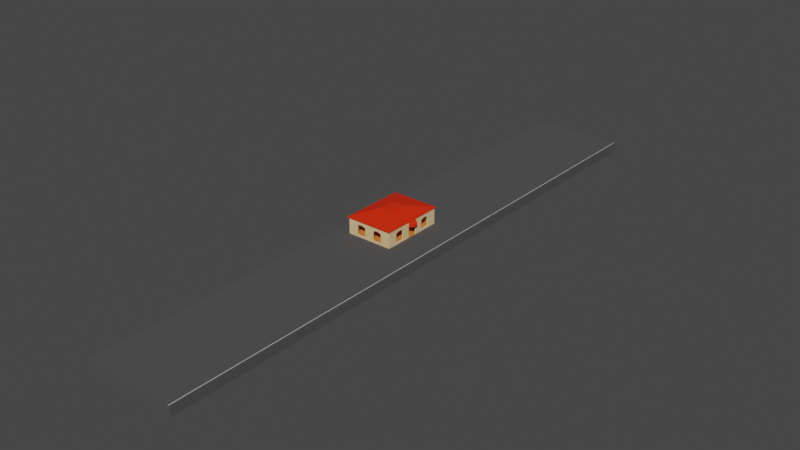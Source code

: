 # Source: station.blend  (saved by Blender 2.93.21; exported with 4.5.12 LTS)
import bpy
from mathutils import Matrix  # noqa: F401  (used for matrix-valued properties, if any)

bpy.ops.wm.read_factory_settings(use_empty=True)
scene = bpy.context.scene
scene.name = 'Scene'

# ---- collections
col_collection = bpy.data.collections.new('Collection'); scene.collection.children.link(col_collection)

# ---- materials (node trees are filled in below, after node groups)
mat_asphalt = bpy.data.materials.new('asphalt')
mat_stationwall = bpy.data.materials.new('stationWall')
mat_stationroof = bpy.data.materials.new('stationRoof')
mat_stationfloor = bpy.data.materials.new('stationFloor')
mat_whitestripe = bpy.data.materials.new('whiteStripe')

# ---- material node trees
mat_asphalt.use_nodes = True; mat_asphalt.node_tree.nodes.clear()
_N = mat_asphalt.node_tree.nodes; _L = mat_asphalt.node_tree.links
n0 = _N.new('ShaderNodeBsdfPrincipled'); n0.name = 'Principled BSDF'; n0.location = (10, 300)
n0.distribution = 'GGX'
n0.subsurface_method = 'BURLEY'
n0.inputs[0].default_value = (0.08001, 0.08001, 0.08001, 1.0)
n0.inputs[2].default_value = 1.0
n0.inputs[3].default_value = 1.45
n0.inputs[13].default_value = 0.1404
n0.inputs[27].default_value = (0.0, 0.0, 0.0, 1.0)
n0.inputs[28].default_value = 1.0
n1 = _N.new('ShaderNodeOutputMaterial'); n1.name = 'Material Output'; n1.location = (300, 300)
_L.new(n0.outputs[0], n1.inputs[0])
n1.is_active_output = True
mat_stationwall.use_nodes = True; mat_stationwall.node_tree.nodes.clear()
_N = mat_stationwall.node_tree.nodes; _L = mat_stationwall.node_tree.links
n0 = _N.new('ShaderNodeBsdfPrincipled'); n0.name = 'Principled BSDF'; n0.location = (10, 300)
n0.distribution = 'GGX'
n0.subsurface_method = 'BURLEY'
n0.inputs[0].default_value = (0.8, 0.5623, 0.293, 1.0)
n0.inputs[2].default_value = 0.8498
n0.inputs[3].default_value = 1.45
n0.inputs[13].default_value = 0.2241
n0.inputs[27].default_value = (0.0, 0.0, 0.0, 1.0)
n0.inputs[28].default_value = 1.0
n1 = _N.new('ShaderNodeOutputMaterial'); n1.name = 'Material Output'; n1.location = (300, 300)
_L.new(n0.outputs[0], n1.inputs[0])
n1.is_active_output = True
mat_stationroof.use_nodes = True; mat_stationroof.node_tree.nodes.clear()
_N = mat_stationroof.node_tree.nodes; _L = mat_stationroof.node_tree.links
n0 = _N.new('ShaderNodeBsdfPrincipled'); n0.name = 'Principled BSDF'; n0.location = (10, 300)
n0.distribution = 'GGX'
n0.subsurface_method = 'BURLEY'
n0.inputs[0].default_value = (0.8, 0.0271, 0.005293, 1.0)
n0.inputs[3].default_value = 1.45
n0.inputs[13].default_value = 0.1305
n0.inputs[27].default_value = (0.0, 0.0, 0.0, 1.0)
n0.inputs[28].default_value = 1.0
n1 = _N.new('ShaderNodeOutputMaterial'); n1.name = 'Material Output'; n1.location = (300, 300)
_L.new(n0.outputs[0], n1.inputs[0])
n1.is_active_output = True
mat_stationfloor.use_nodes = True; mat_stationfloor.node_tree.nodes.clear()
_N = mat_stationfloor.node_tree.nodes; _L = mat_stationfloor.node_tree.links
n0 = _N.new('ShaderNodeBsdfPrincipled'); n0.name = 'Principled BSDF'; n0.location = (10, 300)
n0.distribution = 'GGX'
n0.subsurface_method = 'BURLEY'
n0.inputs[0].default_value = (0.8, 0.221, 0.03601, 1.0)
n0.inputs[3].default_value = 1.45
n0.inputs[27].default_value = (0.0, 0.0, 0.0, 1.0)
n0.inputs[28].default_value = 1.0
n1 = _N.new('ShaderNodeOutputMaterial'); n1.name = 'Material Output'; n1.location = (300, 300)
_L.new(n0.outputs[0], n1.inputs[0])
n1.is_active_output = True
mat_whitestripe.use_nodes = True; mat_whitestripe.node_tree.nodes.clear()
_N = mat_whitestripe.node_tree.nodes; _L = mat_whitestripe.node_tree.links
n0 = _N.new('ShaderNodeBsdfPrincipled'); n0.name = 'Principled BSDF'; n0.location = (10, 300)
n0.distribution = 'GGX'
n0.subsurface_method = 'BURLEY'
n0.inputs[3].default_value = 1.45
n0.inputs[27].default_value = (0.0, 0.0, 0.0, 1.0)
n0.inputs[28].default_value = 1.0
n1 = _N.new('ShaderNodeOutputMaterial'); n1.name = 'Material Output'; n1.location = (300, 300)
_L.new(n0.outputs[0], n1.inputs[0])
n1.is_active_output = True

# ---- world
world_world = bpy.data.worlds.new('World'); scene.world = world_world
world_world.use_nodes = True; world_world.node_tree.nodes.clear()
_N = world_world.node_tree.nodes; _L = world_world.node_tree.links
n0 = _N.new('ShaderNodeOutputWorld'); n0.name = 'World Output'; n0.location = (300, 300)
n1 = _N.new('ShaderNodeBackground'); n1.name = 'Background'; n1.location = (10, 300)
n1.inputs[0].default_value = (0.05088, 0.05088, 0.05088, 1.0)
_L.new(n1.outputs[0], n0.inputs[0])
n0.is_active_output = True
world_world.color = (0.05088, 0.05088, 0.05088)
world_world.use_sun_shadow = False
world_world.sun_shadow_jitter_overblur = 0.0

# ---- meshes
me_cube = bpy.data.meshes.new('Cube')
me_cube.from_pydata([(-31.89, 100.0, -4.212), (-31.89, 100.0, -1.146), (-1.696, 100.0, -4.212), (-1.696, 100.0, -1.146), (-31.89, 10.48, -4.212), (-31.89, 10.48, -1.146), (-1.696, 10.48, -4.212), (-1.696, 10.48, -1.146), (-12.12, 100.0, -4.212), (-27.42, 100.0, -4.212), (-27.42, 100.0, -1.146), (-12.12, 100.0, -1.146), (-27.42, 10.48, -1.146), (-12.12, 10.48, -1.146), (-12.12, 10.48, -4.212), (-27.42, 10.48, -4.212), (-27.42, 10.48, 3.854), (-12.12, 10.48, 3.854), (-31.89, 1.597, -4.212), (-31.89, 1.597, -1.146), (-1.696, 1.597, -4.212), (-1.696, 1.597, -1.146), (-27.42, 1.597, -4.212), (-12.12, 1.597, -4.212), (-12.12, 1.597, -1.146), (-27.42, 1.597, -1.146), (-12.12, 1.597, 3.854), (-27.42, 1.597, 3.854), (-27.42, 10.48, 2.49), (-12.12, 10.48, 2.49), (-12.12, 1.597, 2.49), (-27.42, 1.597, 2.49), (-12.5, 1.597, -1.146), (-12.5, 1.597, 2.49), (-12.5, 3.906, -1.146), (-12.5, 4.231, 2.49), (-12.5, 1.597, 3.762), (-12.5, 3.906, 3.762), (-12.5, 10.08, -1.146), (-12.5, 10.08, 2.49), (-12.5, 10.08, 3.762), (-27.18, 10.08, -1.146), (-27.18, 10.08, 2.49), (-27.18, 10.08, 3.762), (-27.18, 2.016, 2.49), (-27.18, 5.302, 2.49), (-27.18, 2.016, 3.762), (-27.18, 6.047, 3.762), (-27.18, 2.016, -1.146), (-27.18, 6.047, -1.146), (-11.09, 1.08, 3.155), (-11.09, 1.08, 2.49), (-10.84, 0.8227, 2.683), (-10.84, 0.8227, 2.49), (-27.42, 10.48, 4.142), (-12.12, 10.48, 4.142), (-12.12, 1.597, 4.142), (-27.42, 1.597, 4.142), (-27.71, 10.87, 4.183), (-11.83, 10.87, 4.183), (-11.83, 1.657, 4.183), (-27.71, 1.657, 4.183), (-27.71, 10.87, 4.408), (-11.83, 10.87, 4.408), (-11.83, 1.657, 4.408), (-27.71, 1.657, 4.408), (-21.88, 2.898, 6.102), (-17.65, 2.898, 6.102), (-17.65, 0.4416, 6.102), (-21.88, 0.4416, 6.102), (-31.89, 4.556, -1.146), (-31.89, 7.516, -1.146), (-1.696, 4.556, -4.212), (-1.696, 7.516, -4.212), (-31.89, 7.516, -4.212), (-31.89, 4.556, -4.212), (-1.696, 7.516, -1.146), (-1.696, 4.556, -1.146), (-27.42, 7.516, -4.212), (-27.42, 4.556, -4.212), (-12.12, 7.516, -4.212), (-12.12, 4.556, -4.212), (-12.12, 7.516, -1.146), (-12.12, 4.556, -1.146), (-27.42, 7.516, -1.146), (-27.42, 4.556, -1.146), (-12.12, 7.516, 3.854), (-12.12, 4.556, 3.854), (-27.42, 7.516, 3.854), (-27.42, 4.556, 3.854), (-27.42, 5.302, 2.49), (-27.42, 7.789, 2.49), (-12.12, 7.254, 2.49), (-12.12, 4.231, 2.49), (-12.12, 7.516, 4.142), (-12.12, 4.556, 4.142), (-27.42, 7.516, 4.142), (-27.42, 4.556, 4.142), (-11.83, 7.799, 4.183), (-11.83, 4.728, 4.183), (-27.71, 7.799, 4.183), (-27.71, 4.728, 4.183), (-11.83, 7.799, 4.408), (-11.83, 4.728, 4.408), (-27.71, 7.799, 4.408), (-27.71, 4.728, 4.408), (-17.65, 2.079, 6.102), (-17.65, 1.26, 6.102), (-21.88, 2.079, 6.102), (-21.88, 1.26, 6.102), (-27.42, 10.48, -0.55), (-12.12, 10.48, -0.55), (-12.12, 1.597, -0.55), (-27.42, 1.597, -0.55), (-12.5, 1.597, -0.55), (-12.5, 4.231, -0.55), (-12.5, 10.08, -0.55), (-27.18, 10.08, -0.55), (-27.18, 2.016, -0.55), (-27.18, 5.302, -0.55), (-12.12, 4.231, -0.55), (-12.12, 7.254, -0.55), (-27.42, 7.789, -0.55), (-27.42, 5.302, -0.55), (-15.18, 100.0, -4.212), (-18.24, 100.0, -4.212), (-21.3, 100.0, -4.212), (-24.36, 100.0, -4.212), (-24.36, 100.0, -1.146), (-21.3, 100.0, -1.146), (-18.24, 100.0, -1.146), (-15.18, 100.0, -1.146), (-24.36, 10.48, -1.146), (-21.3, 10.48, -1.146), (-18.24, 10.48, -1.146), (-15.18, 10.48, -1.146), (-15.18, 10.48, -4.212), (-18.24, 10.48, -4.212), (-21.3, 10.48, -4.212), (-24.36, 10.48, -4.212), (-24.36, 10.48, 3.854), (-21.3, 10.48, 3.854), (-18.24, 10.48, 3.854), (-15.18, 10.48, 3.854), (-15.18, 1.597, -4.212), (-18.24, 1.597, -4.212), (-21.3, 1.597, -4.212), (-24.36, 1.597, -4.212), (-24.3, 10.48, 2.49), (-21.3, 10.48, 2.49), (-18.3, 10.48, 2.49), (-15.31, 10.48, 2.49), (-24.36, 10.48, 4.142), (-21.3, 10.48, 4.142), (-18.24, 10.48, 4.142), (-15.18, 10.48, 4.142), (-24.53, 10.87, 4.183), (-21.36, 10.87, 4.183), (-18.18, 10.87, 4.183), (-15.0, 10.87, 4.183), (-24.53, 10.87, 4.408), (-21.36, 10.87, 4.408), (-18.18, 10.87, 4.408), (-15.0, 10.87, 4.408), (-21.04, 2.898, 6.102), (-20.19, 2.898, 6.102), (-19.34, 2.898, 6.102), (-18.5, 2.898, 6.102), (-21.04, 0.4416, 6.102), (-20.19, 0.4416, 6.102), (-19.34, 0.4416, 6.102), (-18.5, 0.4416, 6.102), (-21.04, 2.079, 6.102), (-20.19, 2.079, 6.102), (-19.34, 2.079, 6.102), (-18.5, 2.079, 6.102), (-21.04, 1.26, 6.102), (-20.19, 1.26, 6.102), (-19.34, 1.26, 6.102), (-18.5, 1.26, 6.102), (-15.18, 7.516, -4.212), (-18.24, 7.516, -4.212), (-21.3, 7.516, -4.212), (-24.36, 7.516, -4.212), (-15.18, 4.556, -4.212), (-18.24, 4.556, -4.212), (-21.3, 4.556, -4.212), (-24.36, 4.556, -4.212), (-24.3, 10.48, -0.55), (-21.3, 10.48, -0.55), (-18.3, 10.48, -0.55), (-15.31, 10.48, -0.55), (-24.25, 10.08, -1.146), (-21.31, 10.08, -1.146), (-18.37, 10.08, -1.146), (-15.43, 10.08, -1.146), (-15.31, 10.08, 2.49), (-18.3, 10.08, 2.49), (-21.31, 10.08, 2.49), (-24.3, 10.08, 2.49), (-15.43, 10.08, 3.762), (-18.37, 10.08, 3.762), (-21.31, 10.08, 3.762), (-24.25, 10.08, 3.762), (-15.43, 1.68, -1.146), (-18.37, 1.764, -1.146), (-21.31, 1.848, -1.146), (-24.25, 1.932, -1.146), (-15.43, 4.334, -1.146), (-18.37, 4.762, -1.146), (-21.31, 5.19, -1.146), (-24.25, 5.618, -1.146), (-15.43, 4.334, 3.762), (-18.37, 4.762, 3.762), (-21.31, 5.19, 3.762), (-24.25, 5.618, 3.762), (-15.43, 1.68, 3.762), (-18.37, 1.764, 3.762), (-21.31, 1.848, 3.762), (-24.25, 1.932, 3.762), (-15.31, 10.08, -0.55), (-18.3, 10.08, -0.55), (-21.31, 10.08, -0.55), (-24.3, 10.08, -0.55), (-12.5, 6.992, -1.146), (-12.5, 7.254, 2.49), (-12.5, 6.992, 3.762), (-27.18, 7.789, 2.49), (-27.18, 8.062, 3.762), (-27.18, 8.062, -1.146), (-27.18, 7.789, -0.55), (-12.5, 7.254, -0.55), (-15.43, 7.206, 3.762), (-18.37, 7.42, 3.762), (-21.31, 7.634, 3.762), (-24.25, 7.848, 3.762), (-15.43, 7.206, -1.146), (-18.37, 7.42, -1.146), (-21.31, 7.634, -1.146), (-24.25, 7.848, -1.146), (-31.89, -5.96e-07, -4.212), (-31.89, 3.576e-07, -1.146), (-1.696, 3.576e-07, -4.212), (-1.696, -5.96e-07, -1.146), (-27.42, -5.96e-07, -4.212), (-12.12, -1.192e-07, -4.212), (-12.12, -5.96e-07, -1.146), (-27.42, -1.192e-07, -1.146), (-12.12, -5.96e-07, 3.854), (-27.42, -1.192e-07, 3.854), (-27.42, -1.192e-07, 2.49), (-12.12, -5.96e-07, 2.49), (-12.5, -5.96e-07, -1.146), (-12.5, -5.96e-07, 2.49), (-12.5, -5.96e-07, 3.762), (-27.18, -7.153e-07, 2.49), (-27.18, -7.153e-07, 3.762), (-27.18, -7.153e-07, -1.146), (-11.09, -5.96e-07, 3.155), (-11.09, -5.96e-07, 2.49), (-10.84, -5.96e-07, 2.683), (-10.84, -5.96e-07, 2.49), (-12.12, -5.96e-07, 4.142), (-27.42, -1.192e-07, 4.142), (-11.83, -7.153e-07, 4.183), (-27.71, -2.384e-07, 4.183), (-11.83, -7.153e-07, 4.408), (-27.71, -2.384e-07, 4.408), (-17.65, -5.96e-07, 6.102), (-21.88, -5.364e-07, 6.102), (-27.18, -7.153e-07, -0.55), (-27.42, -1.192e-07, -0.55), (-18.5, -5.96e-07, 6.102), (-19.34, -5.662e-07, 6.102), (-20.19, -5.662e-07, 6.102), (-21.04, -5.662e-07, 6.102), (-24.36, -5.96e-07, -4.212), (-21.3, -4.768e-07, -4.212), (-18.24, -3.576e-07, -4.212), (-15.18, -2.384e-07, -4.212), (-15.43, -7.153e-07, 3.762), (-18.37, -7.153e-07, 3.762), (-21.31, -7.153e-07, 3.762), (-24.25, -7.153e-07, 3.762), (-15.43, -5.96e-07, -1.146), (-18.37, -7.153e-07, -1.146), (-21.31, -7.153e-07, -1.146), (-24.25, -7.153e-07, -1.146), (-12.12, 6.53, 3.854), (-12.12, 5.543, 3.854), (-27.42, 6.53, 3.854), (-27.42, 5.543, 3.854), (-27.42, 6.131, 2.861), (-27.42, 6.96, 2.861), (-12.12, 6.246, 2.861), (-12.12, 5.239, 2.861), (-12.12, 6.53, 4.142), (-12.12, 5.543, 4.142), (-27.42, 6.53, 4.142), (-27.42, 5.543, 4.142), (-11.83, 6.776, 4.183), (-11.83, 5.752, 4.183), (-27.71, 6.776, 4.183), (-27.71, 5.752, 4.183), (-11.83, 6.776, 4.408), (-11.83, 5.752, 4.408), (-27.71, 6.776, 4.408), (-27.71, 5.752, 4.408), (-17.65, 1.806, 6.102), (-17.65, 1.533, 6.102), (-21.88, 1.806, 6.102), (-21.88, 1.533, 6.102), (-18.5, 1.806, 6.102), (-18.5, 1.533, 6.102), (-19.34, 1.806, 6.102), (-19.34, 1.533, 6.102), (-20.19, 1.806, 6.102), (-20.19, 1.533, 6.102), (-21.04, 1.806, 6.102), (-21.04, 1.533, 6.102), (-12.5, 5.239, 2.861), (-12.5, 6.246, 2.861), (-12.5, 4.934, 3.762), (-12.5, 5.963, 3.762), (-27.18, 6.131, 2.861), (-27.18, 6.96, 2.861), (-27.18, 6.718, 3.762), (-27.18, 7.39, 3.762), (-15.43, 5.291, 3.762), (-15.43, 6.249, 3.762), (-18.37, 5.648, 3.762), (-18.37, 6.534, 3.762), (-21.31, 6.005, 3.762), (-21.31, 6.819, 3.762), (-24.25, 6.362, 3.762), (-24.25, 7.105, 3.762), (-17.22, 10.48, 3.854), (-16.2, 10.48, 3.854), (-17.3, 10.48, 2.861), (-16.3, 10.48, 2.861), (-17.22, 10.48, 4.142), (-16.2, 10.48, 4.142), (-17.12, 10.87, 4.183), (-16.06, 10.87, 4.183), (-17.12, 10.87, 4.408), (-16.06, 10.87, 4.408), (-19.06, 2.898, 6.102), (-18.78, 2.898, 6.102), (-19.06, 0.4416, 6.102), (-18.78, 0.4416, 6.102), (-19.06, 2.079, 6.102), (-18.78, 2.079, 6.102), (-19.06, 1.26, 6.102), (-18.78, 1.26, 6.102), (-16.3, 10.08, 2.861), (-17.3, 10.08, 2.861), (-16.41, 10.08, 3.762), (-17.39, 10.08, 3.762), (-16.41, 4.477, 3.762), (-17.39, 4.619, 3.762), (-16.41, 1.708, 3.762), (-17.39, 1.736, 3.762), (-16.41, 7.277, 3.762), (-17.39, 7.349, 3.762), (-16.41, -7.153e-07, 3.762), (-17.39, -7.153e-07, 3.762), (-19.06, -5.762e-07, 6.102), (-18.78, -5.861e-07, 6.102), (-16.41, 6.344, 3.762), (-17.39, 6.439, 3.762), (-16.41, 5.41, 3.762), (-17.39, 5.529, 3.762), (-19.06, 1.806, 6.102), (-18.78, 1.806, 6.102), (-19.06, 1.533, 6.102), (-18.78, 1.533, 6.102), (-23.34, 10.48, 3.854), (-22.32, 10.48, 3.854), (-23.3, 10.48, 2.861), (-22.3, 10.48, 2.861), (-23.34, 10.48, 4.142), (-22.32, 10.48, 4.142), (-23.47, 10.87, 4.183), (-22.41, 10.87, 4.183), (-23.47, 10.87, 4.408), (-22.41, 10.87, 4.408), (-20.76, 2.898, 6.102), (-20.47, 2.898, 6.102), (-20.76, 0.4416, 6.102), (-20.47, 0.4416, 6.102), (-20.76, 2.079, 6.102), (-20.47, 2.079, 6.102), (-20.76, 1.26, 6.102), (-20.47, 1.26, 6.102), (-22.31, 10.08, 2.861), (-23.3, 10.08, 2.861), (-22.29, 10.08, 3.762), (-23.27, 10.08, 3.762), (-22.29, 5.333, 3.762), (-23.27, 5.476, 3.762), (-22.29, 1.876, 3.762), (-23.27, 1.904, 3.762), (-22.29, 7.705, 3.762), (-23.27, 7.777, 3.762), (-22.29, -7.153e-07, 3.762), (-23.27, -7.153e-07, 3.762), (-20.76, -5.662e-07, 6.102), (-20.47, -5.662e-07, 6.102), (-22.29, 6.915, 3.762), (-23.27, 7.01, 3.762), (-22.29, 6.124, 3.762), (-23.27, 6.243, 3.762), (-20.76, 1.806, 6.102), (-20.47, 1.806, 6.102), (-20.76, 1.533, 6.102), (-20.47, 1.533, 6.102), (-2.368, 100.0, -1.146), (-2.217, 100.0, -1.146), (-2.368, 10.48, -1.146), (-2.217, 10.48, -1.146), (-2.217, 100.0, -4.212), (-2.368, 100.0, -4.212), (-2.217, 10.48, -4.212), (-2.368, 10.48, -4.212), (-2.368, 1.597, -1.146), (-2.217, 1.597, -1.146), (-2.217, 1.597, -4.212), (-2.368, 1.597, -4.212), (-2.217, 7.516, -4.212), (-2.368, 7.516, -4.212), (-2.217, 4.556, -4.212), (-2.368, 4.556, -4.212), (-2.368, 7.516, -1.146), (-2.217, 7.516, -1.146), (-2.368, 4.556, -1.146), (-2.217, 4.556, -1.146), (-2.217, 0.0, -4.212), (-2.368, 0.0, -4.212), (-2.368, 0.0, -1.146), (-2.217, 0.0, -1.146)], [], [(4, 5, 1, 0), (420, 417, 3, 2), (10, 1, 5, 12), (420, 2, 6, 422), (2, 3, 7, 6), (74, 71, 5, 4), (0, 9, 15, 4), (124, 8, 14, 136), (416, 11, 13, 418), (128, 10, 12, 132), (0, 1, 10, 9), (124, 131, 11, 8), (148, 28, 16, 140), (92, 29, 17, 86), (248, 26, 56, 262), (90, 31, 27, 89), (434, 83, 24, 424), (184, 81, 23, 144), (75, 79, 22, 18), (240, 241, 19, 18), (72, 77, 21, 20), (430, 72, 20, 426), (85, 70, 19, 25), (123, 113, 31, 90), (121, 111, 29, 92), (188, 110, 28, 148), (114, 33, 35, 115), (112, 30, 33, 114), (246, 24, 32, 252), (35, 33, 36, 37), (231, 225, 39, 116), (225, 226, 40, 39), (223, 199, 42, 117), (199, 203, 43, 42), (227, 42, 43, 228), (230, 229, 41, 117), (270, 257, 48, 118), (118, 48, 49, 119), (255, 44, 46, 256), (44, 45, 47, 46), (211, 49, 48, 207), (239, 229, 49, 211), (334, 215, 47, 326), (215, 219, 46, 47), (51, 50, 52, 53), (251, 30, 51, 259), (30, 26, 50, 51), (261, 53, 52, 260), (259, 51, 53, 261), (262, 56, 60, 264), (89, 27, 57, 97), (86, 17, 55, 94), (140, 16, 54, 152), (98, 59, 63, 102), (101, 61, 65, 105), (97, 57, 61, 101), (94, 55, 59, 98), (152, 54, 58, 156), (102, 63, 67, 106), (105, 65, 69, 109), (156, 58, 62, 160), (264, 60, 64, 266), (176, 109, 69, 168), (160, 62, 66, 164), (266, 64, 68, 268), (164, 66, 108, 172), (319, 311, 109, 176), (62, 104, 108, 66), (307, 105, 109, 311), (64, 103, 107, 68), (304, 102, 106, 308), (56, 95, 99, 60), (296, 94, 98, 300), (54, 96, 100, 58), (299, 97, 101, 303), (58, 100, 104, 62), (303, 101, 105, 307), (60, 99, 103, 64), (300, 98, 102, 304), (26, 87, 95, 56), (288, 86, 94, 296), (16, 88, 96, 54), (291, 89, 97, 299), (112, 120, 93, 30), (189, 222, 198, 149), (110, 122, 91, 28), (12, 5, 71, 84), (84, 71, 70, 85), (422, 6, 73, 428), (428, 73, 72, 430), (6, 7, 76, 73), (73, 76, 77, 72), (4, 15, 78, 74), (74, 78, 79, 75), (136, 14, 80, 180), (180, 80, 81, 184), (418, 13, 82, 432), (432, 82, 83, 434), (28, 91, 88, 16), (292, 90, 89, 291), (30, 93, 87, 26), (294, 92, 86, 288), (18, 19, 70, 75), (75, 70, 71, 74), (379, 149, 198, 394), (84, 85, 123, 122), (12, 84, 122, 110), (83, 82, 121, 120), (24, 83, 120, 112), (339, 151, 196, 354), (255, 270, 118, 44), (191, 220, 196, 151), (227, 230, 117, 42), (192, 223, 117, 41), (224, 231, 116, 38), (24, 112, 114, 32), (32, 114, 115, 34), (132, 12, 110, 188), (82, 13, 111, 121), (85, 25, 113, 123), (13, 135, 191, 111), (135, 134, 190, 191), (134, 133, 189, 190), (133, 132, 188, 189), (78, 183, 187, 79), (183, 182, 186, 187), (182, 181, 185, 186), (181, 180, 184, 185), (15, 139, 183, 78), (139, 138, 182, 183), (138, 137, 181, 182), (137, 136, 180, 181), (309, 313, 179, 107), (374, 315, 178, 352), (315, 317, 177, 178), (414, 319, 176, 392), (67, 167, 175, 106), (346, 166, 174, 350), (166, 165, 173, 174), (386, 164, 172, 390), (63, 163, 167, 67), (344, 162, 166, 346), (162, 161, 165, 166), (384, 160, 164, 386), (107, 179, 171, 68), (352, 178, 170, 348), (178, 177, 169, 170), (392, 176, 168, 388), (59, 159, 163, 63), (342, 158, 162, 344), (158, 157, 161, 162), (382, 156, 160, 384), (55, 155, 159, 59), (340, 154, 158, 342), (154, 153, 157, 158), (380, 152, 156, 382), (17, 143, 155, 55), (336, 142, 154, 340), (142, 141, 153, 154), (376, 140, 152, 380), (193, 222, 223, 192), (194, 221, 222, 193), (111, 191, 151, 29), (195, 220, 221, 194), (190, 189, 149, 150), (38, 116, 220, 195), (79, 187, 147, 22), (187, 186, 146, 147), (186, 185, 145, 146), (185, 184, 144, 145), (29, 151, 143, 17), (338, 150, 142, 336), (150, 149, 141, 142), (378, 148, 140, 376), (9, 10, 128, 127), (127, 128, 129, 126), (126, 129, 130, 125), (125, 130, 131, 124), (11, 131, 135, 13), (131, 130, 134, 135), (130, 129, 133, 134), (129, 128, 132, 133), (9, 127, 139, 15), (127, 126, 138, 139), (126, 125, 137, 138), (125, 124, 136, 137), (37, 36, 216, 212), (359, 361, 217, 213), (213, 217, 218, 214), (399, 401, 219, 215), (322, 37, 212, 328), (371, 359, 213, 330), (330, 213, 214, 332), (411, 399, 215, 334), (224, 236, 208, 34), (236, 237, 209, 208), (237, 238, 210, 209), (238, 239, 211, 210), (34, 208, 204, 32), (208, 209, 205, 204), (209, 210, 206, 205), (210, 211, 207, 206), (39, 40, 200, 196), (355, 357, 201, 197), (197, 201, 202, 198), (395, 397, 203, 199), (116, 39, 196, 220), (190, 150, 197, 221), (221, 197, 198, 222), (190, 221, 220, 191), (188, 148, 199, 223), (188, 223, 222, 189), (45, 44, 118, 119), (193, 192, 239, 238), (194, 193, 238, 237), (195, 194, 237, 236), (38, 195, 236, 224), (397, 403, 235, 203), (201, 233, 234, 202), (357, 363, 233, 201), (40, 226, 232, 200), (34, 115, 231, 224), (203, 235, 228, 43), (192, 41, 229, 239), (119, 49, 229, 230), (325, 227, 228, 327), (321, 323, 226, 225), (205, 206, 286, 285), (206, 207, 287, 286), (204, 205, 285, 284), (32, 204, 284, 252), (401, 405, 283, 219), (217, 281, 282, 218), (361, 365, 281, 217), (36, 254, 280, 216), (145, 144, 279, 278), (146, 145, 278, 277), (147, 146, 277, 276), (22, 147, 276, 244), (388, 168, 275, 406), (170, 169, 274, 273), (348, 170, 273, 366), (68, 171, 272, 268), (25, 247, 271, 113), (65, 267, 269, 69), (168, 69, 269, 275), (61, 265, 267, 65), (57, 263, 265, 61), (27, 249, 263, 57), (50, 258, 260, 52), (219, 283, 256, 46), (207, 48, 257, 287), (33, 253, 254, 36), (30, 251, 253, 33), (113, 271, 250, 31), (25, 19, 241, 247), (426, 20, 242, 436), (20, 21, 243, 242), (18, 22, 244, 240), (144, 23, 245, 279), (424, 24, 246, 438), (31, 250, 249, 27), (26, 248, 258, 50), (295, 93, 35, 320), (35, 93, 120, 115), (121, 231, 115, 120), (121, 92, 225, 231), (292, 324, 45, 90), (91, 122, 230, 227), (45, 119, 123, 90), (122, 123, 119, 230), (91, 227, 325, 293), (293, 325, 324, 292), (92, 294, 321, 225), (294, 295, 320, 321), (35, 37, 322, 320), (320, 322, 323, 321), (45, 324, 326, 47), (324, 325, 327, 326), (403, 409, 335, 235), (409, 411, 334, 335), (233, 331, 333, 234), (331, 330, 332, 333), (363, 369, 331, 233), (369, 371, 330, 331), (226, 323, 329, 232), (323, 322, 328, 329), (390, 172, 318, 412), (412, 318, 319, 414), (174, 173, 316, 314), (314, 316, 317, 315), (350, 174, 314, 372), (372, 314, 315, 374), (106, 175, 312, 308), (308, 312, 313, 309), (93, 295, 289, 87), (295, 294, 288, 289), (91, 293, 290, 88), (293, 292, 291, 290), (88, 290, 298, 96), (290, 291, 299, 298), (87, 289, 297, 95), (289, 288, 296, 297), (99, 301, 305, 103), (301, 300, 304, 305), (100, 302, 306, 104), (302, 303, 307, 306), (96, 298, 302, 100), (298, 299, 303, 302), (95, 297, 301, 99), (297, 296, 300, 301), (103, 305, 309, 107), (305, 304, 308, 309), (104, 306, 310, 108), (306, 307, 311, 310), (172, 108, 310, 318), (318, 310, 311, 319), (235, 335, 327, 228), (335, 334, 326, 327), (312, 373, 375, 313), (373, 372, 374, 375), (175, 351, 373, 312), (351, 350, 372, 373), (329, 328, 370, 368), (368, 370, 371, 369), (232, 329, 368, 362), (362, 368, 369, 363), (171, 349, 367, 272), (349, 348, 366, 367), (216, 280, 364, 360), (360, 364, 365, 361), (200, 232, 362, 356), (356, 362, 363, 357), (196, 200, 356, 354), (354, 356, 357, 355), (328, 212, 358, 370), (370, 358, 359, 371), (212, 216, 360, 358), (358, 360, 361, 359), (151, 339, 337, 143), (339, 338, 336, 337), (143, 337, 341, 155), (337, 336, 340, 341), (155, 341, 343, 159), (341, 340, 342, 343), (159, 343, 345, 163), (343, 342, 344, 345), (179, 353, 349, 171), (353, 352, 348, 349), (163, 345, 347, 167), (345, 344, 346, 347), (167, 347, 351, 175), (347, 346, 350, 351), (313, 375, 353, 179), (375, 374, 352, 353), (150, 338, 355, 197), (338, 339, 354, 355), (316, 413, 415, 317), (413, 412, 414, 415), (173, 391, 413, 316), (391, 390, 412, 413), (333, 332, 410, 408), (408, 410, 411, 409), (234, 333, 408, 402), (402, 408, 409, 403), (169, 389, 407, 274), (389, 388, 406, 407), (218, 282, 404, 400), (400, 404, 405, 401), (202, 234, 402, 396), (396, 402, 403, 397), (198, 202, 396, 394), (394, 396, 397, 395), (332, 214, 398, 410), (410, 398, 399, 411), (214, 218, 400, 398), (398, 400, 401, 399), (149, 379, 377, 141), (379, 378, 376, 377), (141, 377, 381, 153), (377, 376, 380, 381), (153, 381, 383, 157), (381, 380, 382, 383), (157, 383, 385, 161), (383, 382, 384, 385), (177, 393, 389, 169), (393, 392, 388, 389), (161, 385, 387, 165), (385, 384, 386, 387), (165, 387, 391, 173), (387, 386, 390, 391), (317, 415, 393, 177), (415, 414, 392, 393), (148, 378, 395, 199), (378, 379, 394, 395), (21, 425, 439, 243), (425, 424, 438, 439), (23, 427, 437, 245), (427, 426, 436, 437), (76, 433, 435, 77), (433, 432, 434, 435), (7, 419, 433, 76), (419, 418, 432, 433), (80, 429, 431, 81), (429, 428, 430, 431), (14, 423, 429, 80), (423, 422, 428, 429), (81, 431, 427, 23), (431, 430, 426, 427), (77, 435, 425, 21), (435, 434, 424, 425), (3, 417, 419, 7), (417, 416, 418, 419), (8, 421, 423, 14), (421, 420, 422, 423), (8, 11, 416, 421), (421, 416, 417, 420)])
me_cube.polygons.foreach_set('material_index', [0, 0, 0, 0, 0, 0, 0, 0, 0, 0, 0, 0, 1, 1, 1, 1, 0, 0, 0, 0, 0, 0, 0, 1, 1, 1, 1, 1, 3, 1, 1, 1, 1, 1, 1, 1, 1, 1, 1, 1, 3, 3, 1, 1, 2, 2, 2, 2, 2, 2, 1, 1, 1, 2, 2, 2, 2, 2, 2, 2, 2, 2, 2, 2, 2, 2, 2, 2, 2, 2, 2, 2, 2, 2, 2, 2, 2, 2, 2, 1, 1, 1, 1, 1, 1, 1, 0, 0, 0, 0, 0, 0, 0, 0, 0, 0, 0, 0, 1, 1, 1, 1, 0, 0, 1, 1, 1, 1, 1, 1, 1, 1, 1, 1, 1, 1, 1, 1, 1, 1, 1, 1, 1, 1, 0, 0, 0, 0, 0, 0, 0, 0, 2, 2, 2, 2, 2, 2, 2, 2, 2, 2, 2, 2, 2, 2, 2, 2, 2, 2, 2, 2, 2, 2, 2, 2, 1, 1, 1, 1, 1, 1, 1, 1, 1, 1, 0, 0, 0, 0, 1, 1, 1, 1, 0, 0, 0, 0, 0, 0, 0, 0, 0, 0, 0, 0, 1, 1, 1, 1, 1, 1, 1, 1, 3, 3, 3, 3, 3, 3, 3, 3, 1, 1, 1, 1, 1, 1, 1, 1, 1, 1, 1, 3, 3, 3, 3, 1, 1, 1, 1, 1, 1, 3, 1, 1, 1, 3, 3, 3, 3, 1, 1, 1, 1, 0, 0, 0, 0, 2, 2, 2, 2, 1, 2, 2, 2, 2, 1, 2, 1, 3, 1, 1, 1, 0, 0, 0, 0, 0, 0, 1, 2, 1, 1, 1, 1, 1, 1, 1, 1, 1, 1, 1, 1, 1, 1, 1, 1, 1, 1, 1, 1, 1, 1, 1, 1, 2, 2, 2, 2, 2, 2, 2, 2, 1, 1, 1, 1, 1, 1, 1, 1, 2, 2, 2, 2, 2, 2, 2, 2, 2, 2, 2, 2, 2, 2, 1, 1, 2, 2, 2, 2, 1, 1, 1, 1, 2, 2, 1, 1, 1, 1, 1, 1, 1, 1, 1, 1, 1, 1, 1, 1, 2, 2, 2, 2, 2, 2, 2, 2, 2, 2, 2, 2, 1, 1, 2, 2, 2, 2, 1, 1, 1, 1, 2, 2, 1, 1, 1, 1, 1, 1, 1, 1, 1, 1, 1, 1, 1, 1, 2, 2, 2, 2, 2, 2, 2, 2, 2, 2, 2, 2, 1, 1, 0, 4, 0, 4, 0, 4, 0, 4, 0, 4, 0, 4, 0, 4, 0, 4, 0, 4, 0, 4, 0, 0])
_uv = me_cube.uv_layers.new(name='UVMap')
_uv.uv.foreach_set('vector', [0.375, 0.1667, 0.625, 0.1667, 0.625, 0.25, 0.375, 0.25, 0.375, 0.4972, 0.625, 0.4972, 0.625, 0.5, 0.375, 0.5, 0.7917, 0.5, 0.875, 0.5, 0.875, 0.5833, 0.7917, 0.5833, 0.3722, 0.5, 0.375, 0.5, 0.375, 0.5833, 0.3722, 0.5833, 0.375, 0.5, 0.625, 0.5, 0.625, 0.5833, 0.375, 0.5833, 0.375, 0.1574, 0.625, 0.1574, 0.625, 0.1667, 0.375, 0.1667, 0.125, 0.5, 0.2083, 0.5, 0.2083, 0.5833, 0.125, 0.5833, 0.275, 0.5, 0.2917, 0.5, 0.2917, 0.5833, 0.275, 0.5833, 0.6555, 0.5, 0.7083, 0.5, 0.7083, 0.5833, 0.6555, 0.5833, 0.775, 0.5, 0.7917, 0.5, 0.7917, 0.5833, 0.775, 0.5833, 0.375, 0.25, 0.625, 0.25, 0.625, 0.3333, 0.375, 0.3333, 0.375, 0.4, 0.625, 0.4, 0.625, 0.4167, 0.375, 0.4167, 0.775, 0.5833, 0.7917, 0.5833, 0.7917, 0.5833, 0.775, 0.5833, 0.7083, 0.5926, 0.7083, 0.5833, 0.7083, 0.5833, 0.7083, 0.5926, 0.7083, 0.625, 0.7083, 0.6111, 0.7083, 0.6111, 0.7083, 0.625, 0.7917, 0.6019, 0.7917, 0.6111, 0.7917, 0.6111, 0.7917, 0.6019, 0.6555, 0.6019, 0.7083, 0.6019, 0.7083, 0.6111, 0.6555, 0.6111, 0.275, 0.6019, 0.2917, 0.6019, 0.2917, 0.6111, 0.275, 0.6111, 0.125, 0.6019, 0.2083, 0.6019, 0.2083, 0.6111, 0.125, 0.6111, 0.375, 0.125, 0.625, 0.125, 0.625, 0.1389, 0.375, 0.1389, 0.375, 0.6019, 0.625, 0.6019, 0.625, 0.6111, 0.375, 0.6111, 0.3722, 0.6019, 0.375, 0.6019, 0.375, 0.6111, 0.3722, 0.6111, 0.7917, 0.6019, 0.875, 0.6019, 0.875, 0.6111, 0.7917, 0.6111, 0.7917, 0.6019, 0.7917, 0.6111, 0.7917, 0.6111, 0.7917, 0.6019, 0.7083, 0.5926, 0.7083, 0.5833, 0.7083, 0.5833, 0.7083, 0.5926, 0.775, 0.5833, 0.7917, 0.5833, 0.7917, 0.5833, 0.775, 0.5833, 0.7083, 0.6111, 0.7083, 0.6111, 0.7083, 0.6111, 0.7083, 0.6111, 0.7083, 0.6111, 0.7083, 0.6111, 0.7083, 0.6111, 0.7083, 0.6111, 0.7083, 0.625, 0.7083, 0.6111, 0.7083, 0.6111, 0.7083, 0.625, 0.7083, 0.6111, 0.7083, 0.6111, 0.7083, 0.6111, 0.7083, 0.6111, 0.7083, 0.6111, 0.7083, 0.6111, 0.7083, 0.6111, 0.7083, 0.6111, 0.7083, 0.6111, 0.7083, 0.6111, 0.7083, 0.6111, 0.7083, 0.6111, 0.7083, 0.6111, 0.7083, 0.6111, 0.7083, 0.6111, 0.7083, 0.6111, 0.7083, 0.6111, 0.7083, 0.6111, 0.7083, 0.6111, 0.7083, 0.6111, 0.7083, 0.6139, 0.7083, 0.6111, 0.7083, 0.6111, 0.7083, 0.6139, 0.7083, 0.6139, 0.7083, 0.6139, 0.7083, 0.6111, 0.7083, 0.6111, 0.7083, 0.625, 0.7083, 0.625, 0.7083, 0.6222, 0.7083, 0.6222, 0.7083, 0.6222, 0.7083, 0.6222, 0.7083, 0.6167, 0.7083, 0.6167, 0.7083, 0.625, 0.7083, 0.6222, 0.7083, 0.6222, 0.7083, 0.625, 0.7083, 0.6222, 0.7083, 0.6167, 0.7083, 0.6167, 0.7083, 0.6222, 0.7083, 0.6156, 0.7083, 0.6167, 0.7083, 0.6222, 0.7083, 0.62, 0.7083, 0.6133, 0.7083, 0.6139, 0.7083, 0.6167, 0.7083, 0.6156, 0.7083, 0.6148, 0.7083, 0.6156, 0.7083, 0.6167, 0.7083, 0.6157, 0.7083, 0.6156, 0.7083, 0.62, 0.7083, 0.6222, 0.7083, 0.6167, 0.7083, 0.6111, 0.7083, 0.6111, 0.7083, 0.6111, 0.7083, 0.6111, 0.7083, 0.625, 0.7083, 0.6111, 0.7083, 0.6111, 0.7083, 0.625, 0.7083, 0.6111, 0.7083, 0.6111, 0.7083, 0.6111, 0.7083, 0.6111, 0.7083, 0.625, 0.7083, 0.6111, 0.7083, 0.6111, 0.7083, 0.625, 0.7083, 0.625, 0.7083, 0.6111, 0.7083, 0.6111, 0.7083, 0.625, 0.7083, 0.625, 0.7083, 0.6111, 0.7083, 0.6111, 0.7083, 0.625, 0.7917, 0.6019, 0.7917, 0.6111, 0.7917, 0.6111, 0.7917, 0.6019, 0.7083, 0.5926, 0.7083, 0.5833, 0.7083, 0.5833, 0.7083, 0.5926, 0.775, 0.5833, 0.7917, 0.5833, 0.7917, 0.5833, 0.775, 0.5833, 0.7083, 0.5926, 0.7083, 0.5833, 0.7083, 0.5833, 0.7083, 0.5926, 0.7917, 0.6019, 0.7917, 0.6111, 0.7917, 0.6111, 0.7917, 0.6019, 0.7917, 0.6019, 0.7917, 0.6111, 0.7917, 0.6111, 0.7917, 0.6019, 0.7083, 0.5926, 0.7083, 0.5833, 0.7083, 0.5833, 0.7083, 0.5926, 0.775, 0.5833, 0.7917, 0.5833, 0.7917, 0.5833, 0.775, 0.5833, 0.7083, 0.5926, 0.7083, 0.5833, 0.7083, 0.5833, 0.7083, 0.5926, 0.7917, 0.6019, 0.7917, 0.6111, 0.7917, 0.6111, 0.7917, 0.6019, 0.775, 0.5833, 0.7917, 0.5833, 0.7917, 0.5833, 0.775, 0.5833, 0.7083, 0.625, 0.7083, 0.6111, 0.7083, 0.6111, 0.7083, 0.625, 0.775, 0.6019, 0.7917, 0.6019, 0.7917, 0.6111, 0.775, 0.6111, 0.775, 0.5833, 0.7917, 0.5833, 0.7917, 0.5833, 0.775, 0.5833, 0.7083, 0.625, 0.7083, 0.6111, 0.7083, 0.6111, 0.7083, 0.625, 0.775, 0.5833, 0.7917, 0.5833, 0.7917, 0.5926, 0.775, 0.5926, 0.775, 0.5988, 0.7917, 0.5988, 0.7917, 0.6019, 0.775, 0.6019, 0.7917, 0.5833, 0.7917, 0.5926, 0.7917, 0.5926, 0.7917, 0.5833, 0.7917, 0.5988, 0.7917, 0.6019, 0.7917, 0.6019, 0.7917, 0.5988, 0.7083, 0.6111, 0.7083, 0.6019, 0.7083, 0.6019, 0.7083, 0.6111, 0.7083, 0.5957, 0.7083, 0.5926, 0.7083, 0.5926, 0.7083, 0.5957, 0.7083, 0.6111, 0.7083, 0.6019, 0.7083, 0.6019, 0.7083, 0.6111, 0.7083, 0.5957, 0.7083, 0.5926, 0.7083, 0.5926, 0.7083, 0.5957, 0.7917, 0.5833, 0.7917, 0.5926, 0.7917, 0.5926, 0.7917, 0.5833, 0.7917, 0.5988, 0.7917, 0.6019, 0.7917, 0.6019, 0.7917, 0.5988, 0.7917, 0.5833, 0.7917, 0.5926, 0.7917, 0.5926, 0.7917, 0.5833, 0.7917, 0.5988, 0.7917, 0.6019, 0.7917, 0.6019, 0.7917, 0.5988, 0.7083, 0.6111, 0.7083, 0.6019, 0.7083, 0.6019, 0.7083, 0.6111, 0.7083, 0.5957, 0.7083, 0.5926, 0.7083, 0.5926, 0.7083, 0.5957, 0.7083, 0.6111, 0.7083, 0.6019, 0.7083, 0.6019, 0.7083, 0.6111, 0.7083, 0.5957, 0.7083, 0.5926, 0.7083, 0.5926, 0.7083, 0.5957, 0.7917, 0.5833, 0.7917, 0.5926, 0.7917, 0.5926, 0.7917, 0.5833, 0.7917, 0.5988, 0.7917, 0.6019, 0.7917, 0.6019, 0.7917, 0.5988, 0.7083, 0.6111, 0.7083, 0.6019, 0.7083, 0.6019, 0.7083, 0.6111, 0.7583, 0.5833, 0.7083, 0.6111, 0.7083, 0.6111, 0.7583, 0.5833, 0.7917, 0.5833, 0.7917, 0.5926, 0.7917, 0.5926, 0.7917, 0.5833, 0.7917, 0.5833, 0.875, 0.5833, 0.875, 0.5926, 0.7917, 0.5926, 0.7917, 0.5926, 0.875, 0.5926, 0.875, 0.6019, 0.7917, 0.6019, 0.3722, 0.5833, 0.375, 0.5833, 0.375, 0.5926, 0.3722, 0.5926, 0.3722, 0.5926, 0.375, 0.5926, 0.375, 0.6019, 0.3722, 0.6019, 0.375, 0.5833, 0.625, 0.5833, 0.625, 0.5926, 0.375, 0.5926, 0.375, 0.5926, 0.625, 0.5926, 0.625, 0.6019, 0.375, 0.6019, 0.125, 0.5833, 0.2083, 0.5833, 0.2083, 0.5926, 0.125, 0.5926, 0.125, 0.5926, 0.2083, 0.5926, 0.2083, 0.6019, 0.125, 0.6019, 0.275, 0.5833, 0.2917, 0.5833, 0.2917, 0.5926, 0.275, 0.5926, 0.275, 0.5926, 0.2917, 0.5926, 0.2917, 0.6019, 0.275, 0.6019, 0.6555, 0.5833, 0.7083, 0.5833, 0.7083, 0.5926, 0.6555, 0.5926, 0.6555, 0.5926, 0.7083, 0.5926, 0.7083, 0.6019, 0.6555, 0.6019, 0.7917, 0.5833, 0.7917, 0.5926, 0.7917, 0.5926, 0.7917, 0.5833, 0.7917, 0.5988, 0.7917, 0.6019, 0.7917, 0.6019, 0.7917, 0.5988, 0.7083, 0.6111, 0.7083, 0.6019, 0.7083, 0.6019, 0.7083, 0.6111, 0.7083, 0.5957, 0.7083, 0.5926, 0.7083, 0.5926, 0.7083, 0.5957, 0.375, 0.1389, 0.625, 0.1389, 0.625, 0.1481, 0.375, 0.1481, 0.375, 0.1481, 0.625, 0.1481, 0.625, 0.1574, 0.375, 0.1574, 0.7639, 0.5833, 0.7583, 0.5833, 0.7083, 0.6111, 0.7083, 0.6111, 0.7917, 0.5926, 0.7917, 0.6019, 0.7917, 0.6019, 0.7917, 0.5926, 0.7917, 0.5833, 0.7917, 0.5926, 0.7917, 0.5926, 0.7917, 0.5833, 0.7083, 0.6019, 0.7083, 0.5926, 0.7083, 0.5926, 0.7083, 0.6019, 0.7083, 0.6111, 0.7083, 0.6019, 0.7083, 0.6019, 0.7083, 0.6111, 0.7306, 0.5833, 0.725, 0.5833, 0.7083, 0.6111, 0.7083, 0.6111, 0.7083, 0.625, 0.7083, 0.625, 0.7083, 0.6222, 0.7083, 0.6222, 0.725, 0.5833, 0.7083, 0.6111, 0.7083, 0.6111, 0.725, 0.5833, 0.7083, 0.6139, 0.7083, 0.6139, 0.7083, 0.6111, 0.7083, 0.6111, 0.7083, 0.6111, 0.7083, 0.6111, 0.7083, 0.6111, 0.7083, 0.6111, 0.7083, 0.6111, 0.7083, 0.6111, 0.7083, 0.6111, 0.7083, 0.6111, 0.7083, 0.6111, 0.7083, 0.6111, 0.7083, 0.6111, 0.7083, 0.6111, 0.7083, 0.6111, 0.7083, 0.6111, 0.7083, 0.6111, 0.7083, 0.6111, 0.775, 0.5833, 0.7917, 0.5833, 0.7917, 0.5833, 0.775, 0.5833, 0.7083, 0.5926, 0.7083, 0.5833, 0.7083, 0.5833, 0.7083, 0.5926, 0.7917, 0.6019, 0.7917, 0.6111, 0.7917, 0.6111, 0.7917, 0.6019, 0.7083, 0.5833, 0.725, 0.5833, 0.725, 0.5833, 0.7083, 0.5833, 0.725, 0.5833, 0.7417, 0.5833, 0.7417, 0.5833, 0.725, 0.5833, 0.7417, 0.5833, 0.7583, 0.5833, 0.7583, 0.5833, 0.7417, 0.5833, 0.7583, 0.5833, 0.775, 0.5833, 0.775, 0.5833, 0.7583, 0.5833, 0.2083, 0.5926, 0.225, 0.5926, 0.225, 0.6019, 0.2083, 0.6019, 0.225, 0.5926, 0.2417, 0.5926, 0.2417, 0.6019, 0.225, 0.6019, 0.2417, 0.5926, 0.2583, 0.5926, 0.2583, 0.6019, 0.2417, 0.6019, 0.2583, 0.5926, 0.275, 0.5926, 0.275, 0.6019, 0.2583, 0.6019, 0.2083, 0.5833, 0.225, 0.5833, 0.225, 0.5926, 0.2083, 0.5926, 0.225, 0.5833, 0.2417, 0.5833, 0.2417, 0.5926, 0.225, 0.5926, 0.2417, 0.5833, 0.2583, 0.5833, 0.2583, 0.5926, 0.2417, 0.5926, 0.2583, 0.5833, 0.275, 0.5833, 0.275, 0.5926, 0.2583, 0.5926, 0.7083, 0.5988, 0.725, 0.5988, 0.725, 0.6019, 0.7083, 0.6019, 0.7361, 0.5988, 0.7417, 0.5988, 0.7417, 0.6019, 0.7361, 0.6019, 0.7417, 0.5988, 0.7583, 0.5988, 0.7583, 0.6019, 0.7417, 0.6019, 0.7694, 0.5988, 0.775, 0.5988, 0.775, 0.6019, 0.7694, 0.6019, 0.7083, 0.5833, 0.725, 0.5833, 0.725, 0.5926, 0.7083, 0.5926, 0.7361, 0.5833, 0.7417, 0.5833, 0.7417, 0.5926, 0.7361, 0.5926, 0.7417, 0.5833, 0.7583, 0.5833, 0.7583, 0.5926, 0.7417, 0.5926, 0.7694, 0.5833, 0.775, 0.5833, 0.775, 0.5926, 0.7694, 0.5926, 0.7083, 0.5833, 0.725, 0.5833, 0.725, 0.5833, 0.7083, 0.5833, 0.7361, 0.5833, 0.7417, 0.5833, 0.7417, 0.5833, 0.7361, 0.5833, 0.7417, 0.5833, 0.7583, 0.5833, 0.7583, 0.5833, 0.7417, 0.5833, 0.7694, 0.5833, 0.775, 0.5833, 0.775, 0.5833, 0.7694, 0.5833, 0.7083, 0.6019, 0.725, 0.6019, 0.725, 0.6111, 0.7083, 0.6111, 0.7361, 0.6019, 0.7417, 0.6019, 0.7417, 0.6111, 0.7361, 0.6111, 0.7417, 0.6019, 0.7583, 0.6019, 0.7583, 0.6111, 0.7417, 0.6111, 0.7694, 0.6019, 0.775, 0.6019, 0.775, 0.6111, 0.7694, 0.6111, 0.7083, 0.5833, 0.725, 0.5833, 0.725, 0.5833, 0.7083, 0.5833, 0.7361, 0.5833, 0.7417, 0.5833, 0.7417, 0.5833, 0.7361, 0.5833, 0.7417, 0.5833, 0.7583, 0.5833, 0.7583, 0.5833, 0.7417, 0.5833, 0.7694, 0.5833, 0.775, 0.5833, 0.775, 0.5833, 0.7694, 0.5833, 0.7083, 0.5833, 0.725, 0.5833, 0.725, 0.5833, 0.7083, 0.5833, 0.7361, 0.5833, 0.7417, 0.5833, 0.7417, 0.5833, 0.7361, 0.5833, 0.7417, 0.5833, 0.7583, 0.5833, 0.7583, 0.5833, 0.7417, 0.5833, 0.7694, 0.5833, 0.775, 0.5833, 0.775, 0.5833, 0.7694, 0.5833, 0.7083, 0.5833, 0.725, 0.5833, 0.725, 0.5833, 0.7083, 0.5833, 0.7361, 0.5833, 0.7417, 0.5833, 0.7417, 0.5833, 0.7361, 0.5833, 0.7417, 0.5833, 0.7583, 0.5833, 0.7583, 0.5833, 0.7417, 0.5833, 0.7694, 0.5833, 0.775, 0.5833, 0.775, 0.5833, 0.7694, 0.5833, 0.7083, 0.6111, 0.7083, 0.6111, 0.7083, 0.6111, 0.7083, 0.6111, 0.7083, 0.6111, 0.7083, 0.6111, 0.7083, 0.6111, 0.7083, 0.6111, 0.7083, 0.5833, 0.725, 0.5833, 0.725, 0.5833, 0.7083, 0.5833, 0.7083, 0.6111, 0.7083, 0.6111, 0.7083, 0.6111, 0.7083, 0.6111, 0.7417, 0.5833, 0.7583, 0.5833, 0.7583, 0.5833, 0.7417, 0.5833, 0.7083, 0.6111, 0.7083, 0.6111, 0.7083, 0.6111, 0.7083, 0.6111, 0.2083, 0.6019, 0.225, 0.6019, 0.225, 0.6111, 0.2083, 0.6111, 0.225, 0.6019, 0.2417, 0.6019, 0.2417, 0.6111, 0.225, 0.6111, 0.2417, 0.6019, 0.2583, 0.6019, 0.2583, 0.6111, 0.2417, 0.6111, 0.2583, 0.6019, 0.275, 0.6019, 0.275, 0.6111, 0.2583, 0.6111, 0.7083, 0.5833, 0.725, 0.5833, 0.725, 0.5833, 0.7083, 0.5833, 0.7361, 0.5833, 0.7417, 0.5833, 0.7417, 0.5833, 0.7361, 0.5833, 0.7417, 0.5833, 0.7583, 0.5833, 0.7583, 0.5833, 0.7417, 0.5833, 0.7694, 0.5833, 0.775, 0.5833, 0.775, 0.5833, 0.7694, 0.5833, 0.375, 0.3333, 0.625, 0.3333, 0.625, 0.35, 0.375, 0.35, 0.375, 0.35, 0.625, 0.35, 0.625, 0.3667, 0.375, 0.3667, 0.375, 0.3667, 0.625, 0.3667, 0.625, 0.3833, 0.375, 0.3833, 0.375, 0.3833, 0.625, 0.3833, 0.625, 0.4, 0.375, 0.4, 0.7083, 0.5, 0.725, 0.5, 0.725, 0.5833, 0.7083, 0.5833, 0.725, 0.5, 0.7417, 0.5, 0.7417, 0.5833, 0.725, 0.5833, 0.7417, 0.5, 0.7583, 0.5, 0.7583, 0.5833, 0.7417, 0.5833, 0.7583, 0.5, 0.775, 0.5, 0.775, 0.5833, 0.7583, 0.5833, 0.2083, 0.5, 0.225, 0.5, 0.225, 0.5833, 0.2083, 0.5833, 0.225, 0.5, 0.2417, 0.5, 0.2417, 0.5833, 0.225, 0.5833, 0.2417, 0.5, 0.2583, 0.5, 0.2583, 0.5833, 0.2417, 0.5833, 0.2583, 0.5, 0.275, 0.5, 0.275, 0.5833, 0.2583, 0.5833, 0.7083, 0.6111, 0.7083, 0.6111, 0.7083, 0.6133, 0.7083, 0.6122, 0.7083, 0.613, 0.7083, 0.6148, 0.7083, 0.6156, 0.7083, 0.6133, 0.7083, 0.6133, 0.7083, 0.6156, 0.7083, 0.6178, 0.7083, 0.6144, 0.7083, 0.6152, 0.7083, 0.6193, 0.7083, 0.62, 0.7083, 0.6156, 0.7083, 0.6111, 0.7083, 0.6111, 0.7083, 0.6122, 0.7083, 0.612, 0.7083, 0.6127, 0.7083, 0.613, 0.7083, 0.6133, 0.7083, 0.613, 0.7083, 0.613, 0.7083, 0.6133, 0.7083, 0.6144, 0.7083, 0.6139, 0.7083, 0.6145, 0.7083, 0.6152, 0.7083, 0.6156, 0.7083, 0.6148, 0.7083, 0.6111, 0.7083, 0.6117, 0.7083, 0.6122, 0.7083, 0.6111, 0.7083, 0.6117, 0.7083, 0.6122, 0.7083, 0.6133, 0.7083, 0.6122, 0.7083, 0.6122, 0.7083, 0.6128, 0.7083, 0.6144, 0.7083, 0.6133, 0.7083, 0.6128, 0.7083, 0.6133, 0.7083, 0.6156, 0.7083, 0.6144, 0.7083, 0.6111, 0.7083, 0.6122, 0.7083, 0.6133, 0.7083, 0.6111, 0.7083, 0.6122, 0.7083, 0.6133, 0.7083, 0.6156, 0.7083, 0.6133, 0.7083, 0.6133, 0.7083, 0.6144, 0.7083, 0.6178, 0.7083, 0.6156, 0.7083, 0.6144, 0.7083, 0.6156, 0.7083, 0.62, 0.7083, 0.6178, 0.7083, 0.6111, 0.7083, 0.6111, 0.7083, 0.6111, 0.7083, 0.6111, 0.7083, 0.6111, 0.7083, 0.6111, 0.7083, 0.6111, 0.7083, 0.6111, 0.7083, 0.6111, 0.7083, 0.6111, 0.7083, 0.6111, 0.7083, 0.6111, 0.7083, 0.6111, 0.7083, 0.6111, 0.7083, 0.6111, 0.7083, 0.6111, 0.7083, 0.6111, 0.7083, 0.6111, 0.7083, 0.6111, 0.7083, 0.6111, 0.7417, 0.5833, 0.7417, 0.5833, 0.7083, 0.6111, 0.7083, 0.6111, 0.7083, 0.6111, 0.7083, 0.6111, 0.7083, 0.6111, 0.7083, 0.6111, 0.7417, 0.5833, 0.7083, 0.6111, 0.7083, 0.6111, 0.725, 0.5833, 0.775, 0.5833, 0.775, 0.5833, 0.7083, 0.6111, 0.7083, 0.6111, 0.775, 0.5833, 0.7083, 0.6111, 0.7083, 0.6111, 0.7583, 0.5833, 0.7083, 0.6167, 0.7083, 0.6222, 0.7083, 0.6222, 0.7083, 0.6167, 0.7083, 0.6111, 0.7083, 0.6111, 0.7083, 0.6133, 0.7083, 0.6128, 0.7083, 0.6111, 0.7083, 0.6111, 0.7083, 0.6128, 0.7083, 0.6122, 0.7083, 0.6111, 0.7083, 0.6111, 0.7083, 0.6122, 0.7083, 0.6117, 0.7083, 0.6111, 0.7083, 0.6111, 0.7083, 0.6117, 0.7083, 0.6111, 0.7083, 0.6111, 0.7083, 0.6131, 0.7083, 0.6133, 0.7083, 0.6111, 0.7083, 0.6111, 0.7083, 0.6122, 0.7083, 0.6128, 0.7083, 0.6111, 0.7083, 0.6111, 0.7083, 0.612, 0.7083, 0.6122, 0.7083, 0.6111, 0.7083, 0.6111, 0.7083, 0.6111, 0.7083, 0.6117, 0.7083, 0.6111, 0.7083, 0.6111, 0.7083, 0.6111, 0.7083, 0.6111, 0.7083, 0.6111, 0.7083, 0.6111, 0.7083, 0.6133, 0.7083, 0.6139, 0.7083, 0.6111, 0.7083, 0.6111, 0.7083, 0.6111, 0.7083, 0.6139, 0.7083, 0.6133, 0.7083, 0.6167, 0.7083, 0.6167, 0.7083, 0.6139, 0.7083, 0.6139, 0.7083, 0.6148, 0.7083, 0.6139, 0.7083, 0.6139, 0.7083, 0.6148, 0.7083, 0.6111, 0.7083, 0.6111, 0.7083, 0.6111, 0.7083, 0.6111, 0.7083, 0.6156, 0.7083, 0.6178, 0.7083, 0.625, 0.7083, 0.625, 0.7083, 0.6178, 0.7083, 0.62, 0.7083, 0.625, 0.7083, 0.625, 0.7083, 0.6133, 0.7083, 0.6156, 0.7083, 0.625, 0.7083, 0.625, 0.7083, 0.6111, 0.7083, 0.6133, 0.7083, 0.625, 0.7083, 0.625, 0.7083, 0.6193, 0.7083, 0.625, 0.7083, 0.625, 0.7083, 0.62, 0.7083, 0.6156, 0.7083, 0.625, 0.7083, 0.625, 0.7083, 0.6178, 0.7083, 0.6148, 0.7083, 0.625, 0.7083, 0.625, 0.7083, 0.6156, 0.7083, 0.6111, 0.7083, 0.625, 0.7083, 0.625, 0.7083, 0.6133, 0.2583, 0.6111, 0.275, 0.6111, 0.275, 0.625, 0.2583, 0.625, 0.2417, 0.6111, 0.2583, 0.6111, 0.2583, 0.625, 0.2417, 0.625, 0.225, 0.6111, 0.2417, 0.6111, 0.2417, 0.625, 0.225, 0.625, 0.2083, 0.6111, 0.225, 0.6111, 0.225, 0.625, 0.2083, 0.625, 0.7694, 0.6111, 0.775, 0.6111, 0.775, 0.625, 0.7694, 0.625, 0.7417, 0.6111, 0.7583, 0.6111, 0.7583, 0.625, 0.7417, 0.625, 0.7361, 0.6111, 0.7417, 0.6111, 0.7417, 0.625, 0.7361, 0.625, 0.7083, 0.6111, 0.725, 0.6111, 0.725, 0.625, 0.7083, 0.625, 0.7917, 0.6111, 0.7917, 0.625, 0.7917, 0.625, 0.7917, 0.6111, 0.7917, 0.6111, 0.7917, 0.625, 0.7917, 0.625, 0.7917, 0.6111, 0.775, 0.6111, 0.7917, 0.6111, 0.7917, 0.625, 0.775, 0.625, 0.7917, 0.6111, 0.7917, 0.625, 0.7917, 0.625, 0.7917, 0.6111, 0.7917, 0.6111, 0.7917, 0.625, 0.7917, 0.625, 0.7917, 0.6111, 0.7917, 0.6111, 0.7917, 0.625, 0.7917, 0.625, 0.7917, 0.6111, 0.7083, 0.6111, 0.7083, 0.625, 0.7083, 0.625, 0.7083, 0.6111, 0.7083, 0.62, 0.7083, 0.625, 0.7083, 0.625, 0.7083, 0.6222, 0.7083, 0.62, 0.7083, 0.6222, 0.7083, 0.625, 0.7083, 0.625, 0.7083, 0.6111, 0.7083, 0.625, 0.7083, 0.625, 0.7083, 0.6111, 0.7083, 0.6111, 0.7083, 0.625, 0.7083, 0.625, 0.7083, 0.6111, 0.7917, 0.6111, 0.7917, 0.625, 0.7917, 0.625, 0.7917, 0.6111, 0.7917, 0.6111, 0.875, 0.6111, 0.875, 0.625, 0.7917, 0.625, 0.3722, 0.6111, 0.375, 0.6111, 0.375, 0.625, 0.3722, 0.625, 0.375, 0.6111, 0.625, 0.6111, 0.625, 0.625, 0.375, 0.625, 0.125, 0.6111, 0.2083, 0.6111, 0.2083, 0.625, 0.125, 0.625, 0.275, 0.6111, 0.2917, 0.6111, 0.2917, 0.625, 0.275, 0.625, 0.6555, 0.6111, 0.7083, 0.6111, 0.7083, 0.625, 0.6555, 0.625, 0.7917, 0.6111, 0.7917, 0.625, 0.7917, 0.625, 0.7917, 0.6111, 0.7083, 0.6111, 0.7083, 0.625, 0.7083, 0.625, 0.7083, 0.6111, 0.7083, 0.5988, 0.7083, 0.6019, 0.7083, 0.6111, 0.7083, 0.6111, 0.7083, 0.6111, 0.7083, 0.6019, 0.7083, 0.6019, 0.7083, 0.6111, 0.7083, 0.5926, 0.7083, 0.6111, 0.7083, 0.6111, 0.7083, 0.6019, 0.7083, 0.5926, 0.7083, 0.5926, 0.7083, 0.6111, 0.7083, 0.6111, 0.7917, 0.5988, 0.7083, 0.6157, 0.7083, 0.6167, 0.7917, 0.6019, 0.7917, 0.5926, 0.7917, 0.5926, 0.7083, 0.6139, 0.7083, 0.6139, 0.7083, 0.6167, 0.7083, 0.6167, 0.7917, 0.6019, 0.7917, 0.6019, 0.7917, 0.5926, 0.7917, 0.6019, 0.7083, 0.6167, 0.7083, 0.6139, 0.7917, 0.5926, 0.7083, 0.6139, 0.7083, 0.6148, 0.7917, 0.5957, 0.7917, 0.5957, 0.7083, 0.6148, 0.7083, 0.6157, 0.7917, 0.5988, 0.7083, 0.5926, 0.7083, 0.5957, 0.7083, 0.6111, 0.7083, 0.6111, 0.7083, 0.5957, 0.7083, 0.5988, 0.7083, 0.6111, 0.7083, 0.6111, 0.7083, 0.6111, 0.7083, 0.6111, 0.7083, 0.6111, 0.7083, 0.6111, 0.7083, 0.6111, 0.7083, 0.6111, 0.7083, 0.6111, 0.7083, 0.6111, 0.7083, 0.6167, 0.7083, 0.6157, 0.7083, 0.6157, 0.7083, 0.6167, 0.7083, 0.6157, 0.7083, 0.6148, 0.7083, 0.6148, 0.7083, 0.6157, 0.7083, 0.6131, 0.7083, 0.6138, 0.7083, 0.6141, 0.7083, 0.6133, 0.7083, 0.6138, 0.7083, 0.6145, 0.7083, 0.6148, 0.7083, 0.6141, 0.7083, 0.6122, 0.7083, 0.6126, 0.7083, 0.6133, 0.7083, 0.6128, 0.7083, 0.6126, 0.7083, 0.613, 0.7083, 0.6139, 0.7083, 0.6133, 0.7083, 0.612, 0.7083, 0.6123, 0.7083, 0.6126, 0.7083, 0.6122, 0.7083, 0.6123, 0.7083, 0.6127, 0.7083, 0.613, 0.7083, 0.6126, 0.7083, 0.6111, 0.7083, 0.6111, 0.7083, 0.6119, 0.7083, 0.6117, 0.7083, 0.6111, 0.7083, 0.6111, 0.7083, 0.612, 0.7083, 0.6119, 0.7694, 0.5926, 0.775, 0.5926, 0.775, 0.5957, 0.7694, 0.5957, 0.7694, 0.5957, 0.775, 0.5957, 0.775, 0.5988, 0.7694, 0.5988, 0.7417, 0.5926, 0.7583, 0.5926, 0.7583, 0.5957, 0.7417, 0.5957, 0.7417, 0.5957, 0.7583, 0.5957, 0.7583, 0.5988, 0.7417, 0.5988, 0.7361, 0.5926, 0.7417, 0.5926, 0.7417, 0.5957, 0.7361, 0.5957, 0.7361, 0.5957, 0.7417, 0.5957, 0.7417, 0.5988, 0.7361, 0.5988, 0.7083, 0.5926, 0.725, 0.5926, 0.725, 0.5957, 0.7083, 0.5957, 0.7083, 0.5957, 0.725, 0.5957, 0.725, 0.5988, 0.7083, 0.5988, 0.7083, 0.6019, 0.7083, 0.5988, 0.7083, 0.5988, 0.7083, 0.6019, 0.7083, 0.5988, 0.7083, 0.5957, 0.7083, 0.5957, 0.7083, 0.5988, 0.7917, 0.5926, 0.7917, 0.5957, 0.7917, 0.5957, 0.7917, 0.5926, 0.7917, 0.5957, 0.7917, 0.5988, 0.7917, 0.5988, 0.7917, 0.5957, 0.7917, 0.5926, 0.7917, 0.5957, 0.7917, 0.5957, 0.7917, 0.5926, 0.7917, 0.5957, 0.7917, 0.5988, 0.7917, 0.5988, 0.7917, 0.5957, 0.7083, 0.6019, 0.7083, 0.5988, 0.7083, 0.5988, 0.7083, 0.6019, 0.7083, 0.5988, 0.7083, 0.5957, 0.7083, 0.5957, 0.7083, 0.5988, 0.7083, 0.6019, 0.7083, 0.5988, 0.7083, 0.5988, 0.7083, 0.6019, 0.7083, 0.5988, 0.7083, 0.5957, 0.7083, 0.5957, 0.7083, 0.5988, 0.7917, 0.5926, 0.7917, 0.5957, 0.7917, 0.5957, 0.7917, 0.5926, 0.7917, 0.5957, 0.7917, 0.5988, 0.7917, 0.5988, 0.7917, 0.5957, 0.7917, 0.5926, 0.7917, 0.5957, 0.7917, 0.5957, 0.7917, 0.5926, 0.7917, 0.5957, 0.7917, 0.5988, 0.7917, 0.5988, 0.7917, 0.5957, 0.7083, 0.6019, 0.7083, 0.5988, 0.7083, 0.5988, 0.7083, 0.6019, 0.7083, 0.5988, 0.7083, 0.5957, 0.7083, 0.5957, 0.7083, 0.5988, 0.7083, 0.6019, 0.7083, 0.5988, 0.7083, 0.5988, 0.7083, 0.6019, 0.7083, 0.5988, 0.7083, 0.5957, 0.7083, 0.5957, 0.7083, 0.5988, 0.7917, 0.5926, 0.7917, 0.5957, 0.7917, 0.5957, 0.7917, 0.5926, 0.7917, 0.5957, 0.7917, 0.5988, 0.7917, 0.5988, 0.7917, 0.5957, 0.775, 0.5926, 0.7917, 0.5926, 0.7917, 0.5957, 0.775, 0.5957, 0.775, 0.5957, 0.7917, 0.5957, 0.7917, 0.5988, 0.775, 0.5988, 0.7083, 0.6133, 0.7083, 0.6141, 0.7083, 0.6148, 0.7083, 0.6139, 0.7083, 0.6141, 0.7083, 0.6148, 0.7083, 0.6157, 0.7083, 0.6148, 0.725, 0.5957, 0.7306, 0.5957, 0.7306, 0.5988, 0.725, 0.5988, 0.7306, 0.5957, 0.7361, 0.5957, 0.7361, 0.5988, 0.7306, 0.5988, 0.725, 0.5926, 0.7306, 0.5926, 0.7306, 0.5957, 0.725, 0.5957, 0.7306, 0.5926, 0.7361, 0.5926, 0.7361, 0.5957, 0.7306, 0.5957, 0.7083, 0.6119, 0.7083, 0.612, 0.7083, 0.6123, 0.7083, 0.6121, 0.7083, 0.6121, 0.7083, 0.6123, 0.7083, 0.6127, 0.7083, 0.6123, 0.7083, 0.6117, 0.7083, 0.6119, 0.7083, 0.6121, 0.7083, 0.6119, 0.7083, 0.6119, 0.7083, 0.6121, 0.7083, 0.6123, 0.7083, 0.612, 0.725, 0.6111, 0.7306, 0.6111, 0.7306, 0.625, 0.725, 0.625, 0.7306, 0.6111, 0.7361, 0.6111, 0.7361, 0.625, 0.7306, 0.625, 0.7083, 0.6133, 0.7083, 0.625, 0.7083, 0.625, 0.7083, 0.6141, 0.7083, 0.6141, 0.7083, 0.625, 0.7083, 0.625, 0.7083, 0.6148, 0.7083, 0.6111, 0.7083, 0.6117, 0.7083, 0.6119, 0.7083, 0.6111, 0.7083, 0.6111, 0.7083, 0.6119, 0.7083, 0.612, 0.7083, 0.6111, 0.7083, 0.6111, 0.7083, 0.6111, 0.7083, 0.6111, 0.7083, 0.6111, 0.7083, 0.6111, 0.7083, 0.6111, 0.7083, 0.6111, 0.7083, 0.6111, 0.7083, 0.612, 0.7083, 0.6122, 0.7083, 0.6126, 0.7083, 0.6123, 0.7083, 0.6123, 0.7083, 0.6126, 0.7083, 0.613, 0.7083, 0.6127, 0.7083, 0.6122, 0.7083, 0.6133, 0.7083, 0.6141, 0.7083, 0.6126, 0.7083, 0.6126, 0.7083, 0.6141, 0.7083, 0.6148, 0.7083, 0.613, 0.725, 0.5833, 0.7306, 0.5833, 0.7306, 0.5833, 0.725, 0.5833, 0.7306, 0.5833, 0.7361, 0.5833, 0.7361, 0.5833, 0.7306, 0.5833, 0.725, 0.5833, 0.7306, 0.5833, 0.7306, 0.5833, 0.725, 0.5833, 0.7306, 0.5833, 0.7361, 0.5833, 0.7361, 0.5833, 0.7306, 0.5833, 0.725, 0.5833, 0.7306, 0.5833, 0.7306, 0.5833, 0.725, 0.5833, 0.7306, 0.5833, 0.7361, 0.5833, 0.7361, 0.5833, 0.7306, 0.5833, 0.725, 0.5833, 0.7306, 0.5833, 0.7306, 0.5833, 0.725, 0.5833, 0.7306, 0.5833, 0.7361, 0.5833, 0.7361, 0.5833, 0.7306, 0.5833, 0.725, 0.6019, 0.7306, 0.6019, 0.7306, 0.6111, 0.725, 0.6111, 0.7306, 0.6019, 0.7361, 0.6019, 0.7361, 0.6111, 0.7306, 0.6111, 0.725, 0.5833, 0.7306, 0.5833, 0.7306, 0.5833, 0.725, 0.5833, 0.7306, 0.5833, 0.7361, 0.5833, 0.7361, 0.5833, 0.7306, 0.5833, 0.725, 0.5833, 0.7306, 0.5833, 0.7306, 0.5926, 0.725, 0.5926, 0.7306, 0.5833, 0.7361, 0.5833, 0.7361, 0.5926, 0.7306, 0.5926, 0.725, 0.5988, 0.7306, 0.5988, 0.7306, 0.6019, 0.725, 0.6019, 0.7306, 0.5988, 0.7361, 0.5988, 0.7361, 0.6019, 0.7306, 0.6019, 0.7417, 0.5833, 0.7361, 0.5833, 0.7083, 0.6111, 0.7083, 0.6111, 0.7361, 0.5833, 0.7306, 0.5833, 0.7083, 0.6111, 0.7083, 0.6111, 0.7583, 0.5957, 0.7639, 0.5957, 0.7639, 0.5988, 0.7583, 0.5988, 0.7639, 0.5957, 0.7694, 0.5957, 0.7694, 0.5988, 0.7639, 0.5988, 0.7583, 0.5926, 0.7639, 0.5926, 0.7639, 0.5957, 0.7583, 0.5957, 0.7639, 0.5926, 0.7694, 0.5926, 0.7694, 0.5957, 0.7639, 0.5957, 0.7083, 0.6133, 0.7083, 0.6139, 0.7083, 0.6142, 0.7083, 0.6136, 0.7083, 0.6136, 0.7083, 0.6142, 0.7083, 0.6145, 0.7083, 0.6138, 0.7083, 0.6128, 0.7083, 0.6133, 0.7083, 0.6136, 0.7083, 0.613, 0.7083, 0.613, 0.7083, 0.6136, 0.7083, 0.6138, 0.7083, 0.6131, 0.7583, 0.6111, 0.7639, 0.6111, 0.7639, 0.625, 0.7583, 0.625, 0.7639, 0.6111, 0.7694, 0.6111, 0.7694, 0.625, 0.7639, 0.625, 0.7083, 0.6178, 0.7083, 0.625, 0.7083, 0.625, 0.7083, 0.6185, 0.7083, 0.6185, 0.7083, 0.625, 0.7083, 0.625, 0.7083, 0.6193, 0.7083, 0.6111, 0.7083, 0.6128, 0.7083, 0.613, 0.7083, 0.6111, 0.7083, 0.6111, 0.7083, 0.613, 0.7083, 0.6131, 0.7083, 0.6111, 0.7083, 0.6111, 0.7083, 0.6111, 0.7083, 0.6111, 0.7083, 0.6111, 0.7083, 0.6111, 0.7083, 0.6111, 0.7083, 0.6111, 0.7083, 0.6111, 0.7083, 0.6139, 0.7083, 0.6144, 0.7083, 0.6148, 0.7083, 0.6142, 0.7083, 0.6142, 0.7083, 0.6148, 0.7083, 0.6152, 0.7083, 0.6145, 0.7083, 0.6144, 0.7083, 0.6178, 0.7083, 0.6185, 0.7083, 0.6148, 0.7083, 0.6148, 0.7083, 0.6185, 0.7083, 0.6193, 0.7083, 0.6152, 0.7583, 0.5833, 0.7639, 0.5833, 0.7639, 0.5833, 0.7583, 0.5833, 0.7639, 0.5833, 0.7694, 0.5833, 0.7694, 0.5833, 0.7639, 0.5833, 0.7583, 0.5833, 0.7639, 0.5833, 0.7639, 0.5833, 0.7583, 0.5833, 0.7639, 0.5833, 0.7694, 0.5833, 0.7694, 0.5833, 0.7639, 0.5833, 0.7583, 0.5833, 0.7639, 0.5833, 0.7639, 0.5833, 0.7583, 0.5833, 0.7639, 0.5833, 0.7694, 0.5833, 0.7694, 0.5833, 0.7639, 0.5833, 0.7583, 0.5833, 0.7639, 0.5833, 0.7639, 0.5833, 0.7583, 0.5833, 0.7639, 0.5833, 0.7694, 0.5833, 0.7694, 0.5833, 0.7639, 0.5833, 0.7583, 0.6019, 0.7639, 0.6019, 0.7639, 0.6111, 0.7583, 0.6111, 0.7639, 0.6019, 0.7694, 0.6019, 0.7694, 0.6111, 0.7639, 0.6111, 0.7583, 0.5833, 0.7639, 0.5833, 0.7639, 0.5833, 0.7583, 0.5833, 0.7639, 0.5833, 0.7694, 0.5833, 0.7694, 0.5833, 0.7639, 0.5833, 0.7583, 0.5833, 0.7639, 0.5833, 0.7639, 0.5926, 0.7583, 0.5926, 0.7639, 0.5833, 0.7694, 0.5833, 0.7694, 0.5926, 0.7639, 0.5926, 0.7583, 0.5988, 0.7639, 0.5988, 0.7639, 0.6019, 0.7583, 0.6019, 0.7639, 0.5988, 0.7694, 0.5988, 0.7694, 0.6019, 0.7639, 0.6019, 0.775, 0.5833, 0.7694, 0.5833, 0.7083, 0.6111, 0.7083, 0.6111, 0.7694, 0.5833, 0.7639, 0.5833, 0.7083, 0.6111, 0.7083, 0.6111, 0.625, 0.6111, 0.6278, 0.6111, 0.6278, 0.625, 0.625, 0.625, 0.6278, 0.6111, 0.6555, 0.6111, 0.6555, 0.625, 0.6278, 0.625, 0.2917, 0.6111, 0.3445, 0.6111, 0.3445, 0.625, 0.2917, 0.625, 0.3445, 0.6111, 0.3722, 0.6111, 0.3722, 0.625, 0.3445, 0.625, 0.625, 0.5926, 0.6278, 0.5926, 0.6278, 0.6019, 0.625, 0.6019, 0.6278, 0.5926, 0.6555, 0.5926, 0.6555, 0.6019, 0.6278, 0.6019, 0.625, 0.5833, 0.6278, 0.5833, 0.6278, 0.5926, 0.625, 0.5926, 0.6278, 0.5833, 0.6555, 0.5833, 0.6555, 0.5926, 0.6278, 0.5926, 0.2917, 0.5926, 0.3445, 0.5926, 0.3445, 0.6019, 0.2917, 0.6019, 0.3445, 0.5926, 0.3722, 0.5926, 0.3722, 0.6019, 0.3445, 0.6019, 0.2917, 0.5833, 0.3445, 0.5833, 0.3445, 0.5926, 0.2917, 0.5926, 0.3445, 0.5833, 0.3722, 0.5833, 0.3722, 0.5926, 0.3445, 0.5926, 0.2917, 0.6019, 0.3445, 0.6019, 0.3445, 0.6111, 0.2917, 0.6111, 0.3445, 0.6019, 0.3722, 0.6019, 0.3722, 0.6111, 0.3445, 0.6111, 0.625, 0.6019, 0.6278, 0.6019, 0.6278, 0.6111, 0.625, 0.6111, 0.6278, 0.6019, 0.6555, 0.6019, 0.6555, 0.6111, 0.6278, 0.6111, 0.625, 0.5, 0.6278, 0.5, 0.6278, 0.5833, 0.625, 0.5833, 0.6278, 0.5, 0.6555, 0.5, 0.6555, 0.5833, 0.6278, 0.5833, 0.2917, 0.5, 0.3445, 0.5, 0.3445, 0.5833, 0.2917, 0.5833, 0.3445, 0.5, 0.3722, 0.5, 0.3722, 0.5833, 0.3445, 0.5833, 0.375, 0.4167, 0.625, 0.4167, 0.625, 0.4695, 0.375, 0.4695, 0.375, 0.4695, 0.625, 0.4695, 0.625, 0.4972, 0.375, 0.4972])
me_cube.materials.append(mat_asphalt)
me_cube.materials.append(mat_stationwall)
me_cube.materials.append(mat_stationroof)
me_cube.materials.append(mat_stationfloor)
me_cube.materials.append(mat_whitestripe)
me_cube.use_remesh_fix_poles = True
me_cube.use_remesh_preserve_attributes = False
me_cube.update()

# ---- objects
ob_station = bpy.data.objects.new('station', me_cube)

# ---- transforms, parenting, visibility, modifiers, constraints
ob_station.location = (0.0, 0.0, 0.0)
_m = ob_station.modifiers.new('Mirror', 'MIRROR')
_m.use_axis = (False, True, False)
_m.use_clip = True

# ---- collection membership
col_collection.objects.link(ob_station)

# ---- scene / render settings (as saved in the file)
scene.frame_start = 1; scene.frame_end = 250; scene.frame_set(1)
scene.render.engine = 'CYCLES'
scene.cycles.use_denoising = False
scene.cycles.samples = 128
scene.cycles.sampling_pattern = 'TABULATED_SOBOL'
scene.cycles.use_adaptive_sampling = False
scene.cycles.use_light_tree = False
scene.cycles.bake_type = 'DIFFUSE'
scene.view_settings.view_transform = 'Filmic'
bpy.context.view_layer.update()

# ---- added for rendering (the .blend has no active camera and no usable light): camera, sun
cam_auto = bpy.data.cameras.new('AutoCamera')
cam_auto.lens = 50.0
cam_auto.sensor_width = 36.0
cam_auto.clip_end = 3288.6
ob_auto_camera = bpy.data.objects.new('AutoCamera', cam_auto)
scene.collection.objects.link(ob_auto_camera)
ob_auto_camera.location = (170.59, -224.863, 150.854)
ob_auto_camera.rotation_euler = (1.09748, -7.21219e-08, 0.694738)
scene.camera = ob_auto_camera
light_auto_sun = bpy.data.lights.new('AutoSun', 'SUN')
light_auto_sun.energy = 3.0
light_auto_sun.angle = 0.0523599
ob_auto_sun = bpy.data.objects.new('AutoSun', light_auto_sun)
scene.collection.objects.link(ob_auto_sun)
ob_auto_sun.rotation_euler = (0.872665, 0.174533, 0.523599)
bpy.context.view_layer.update()
